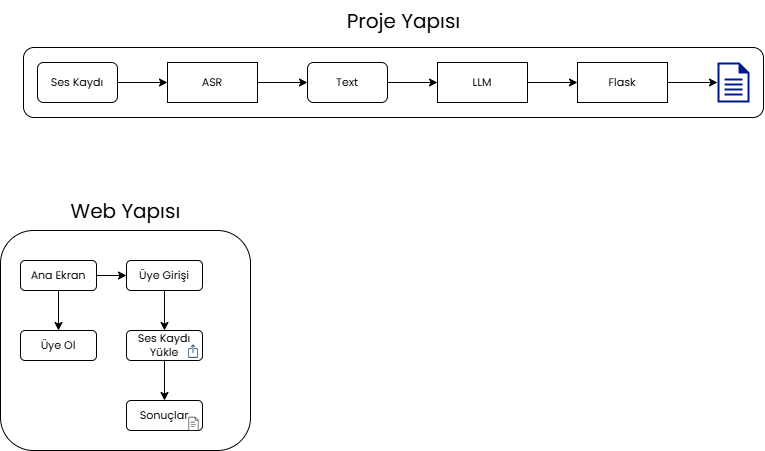

The diagram above was exported from draw.io. Its source (the exported page's mxGraphModel, read from the mxfile embedded in the PNG):
<mxGraphModel dx="868" dy="1621" grid="1" gridSize="10" guides="1" tooltips="1" connect="1" arrows="1" fold="1" page="1" pageScale="1" pageWidth="827" pageHeight="1169" math="0" shadow="0">
  <root>
    <mxCell id="0" />
    <mxCell id="1" parent="0" />
    <mxCell id="eP45iqY4_a__ICQsiaUS-10" style="edgeStyle=orthogonalEdgeStyle;rounded=0;orthogonalLoop=1;jettySize=auto;html=1;entryX=0;entryY=0.5;entryDx=0;entryDy=0;fontFamily=Poppins;fontSource=https%3A%2F%2Ffonts.googleapis.com%2Fcss%3Ffamily%3DPoppins;fontSize=11;" parent="1" source="eP45iqY4_a__ICQsiaUS-1" target="eP45iqY4_a__ICQsiaUS-9" edge="1">
      <mxGeometry relative="1" as="geometry" />
    </mxCell>
    <mxCell id="eP45iqY4_a__ICQsiaUS-1" value="Text" style="rounded=1;whiteSpace=wrap;html=1;fontFamily=Poppins;fontSource=https%3A%2F%2Ffonts.googleapis.com%2Fcss%3Ffamily%3DPoppins;fontSize=11;" parent="1" vertex="1">
      <mxGeometry x="327" y="-38" width="80" height="40" as="geometry" />
    </mxCell>
    <mxCell id="eP45iqY4_a__ICQsiaUS-6" style="edgeStyle=orthogonalEdgeStyle;rounded=0;orthogonalLoop=1;jettySize=auto;html=1;exitX=1;exitY=0.5;exitDx=0;exitDy=0;fontFamily=Poppins;fontSource=https%3A%2F%2Ffonts.googleapis.com%2Fcss%3Ffamily%3DPoppins;fontSize=11;" parent="1" source="eP45iqY4_a__ICQsiaUS-3" target="eP45iqY4_a__ICQsiaUS-5" edge="1">
      <mxGeometry relative="1" as="geometry" />
    </mxCell>
    <mxCell id="eP45iqY4_a__ICQsiaUS-3" value="Ses Kaydı" style="rounded=1;whiteSpace=wrap;html=1;fontFamily=Poppins;fontSource=https%3A%2F%2Ffonts.googleapis.com%2Fcss%3Ffamily%3DPoppins;fontSize=11;" parent="1" vertex="1">
      <mxGeometry x="57" y="-38" width="80" height="40" as="geometry" />
    </mxCell>
    <mxCell id="eP45iqY4_a__ICQsiaUS-7" style="edgeStyle=orthogonalEdgeStyle;rounded=0;orthogonalLoop=1;jettySize=auto;html=1;exitX=1;exitY=0.5;exitDx=0;exitDy=0;fontFamily=Poppins;fontSource=https%3A%2F%2Ffonts.googleapis.com%2Fcss%3Ffamily%3DPoppins;fontSize=11;" parent="1" source="eP45iqY4_a__ICQsiaUS-5" target="eP45iqY4_a__ICQsiaUS-1" edge="1">
      <mxGeometry relative="1" as="geometry" />
    </mxCell>
    <mxCell id="eP45iqY4_a__ICQsiaUS-5" value="ASR" style="rounded=0;whiteSpace=wrap;html=1;fontFamily=Poppins;fontSource=https%3A%2F%2Ffonts.googleapis.com%2Fcss%3Ffamily%3DPoppins;fontSize=11;" parent="1" vertex="1">
      <mxGeometry x="187" y="-38" width="90" height="40" as="geometry" />
    </mxCell>
    <mxCell id="eP45iqY4_a__ICQsiaUS-13" style="edgeStyle=orthogonalEdgeStyle;rounded=0;orthogonalLoop=1;jettySize=auto;html=1;entryX=0;entryY=0.5;entryDx=0;entryDy=0;fontFamily=Poppins;fontSource=https%3A%2F%2Ffonts.googleapis.com%2Fcss%3Ffamily%3DPoppins;fontSize=11;" parent="1" source="eP45iqY4_a__ICQsiaUS-9" target="eP45iqY4_a__ICQsiaUS-12" edge="1">
      <mxGeometry relative="1" as="geometry" />
    </mxCell>
    <mxCell id="eP45iqY4_a__ICQsiaUS-9" value="LLM" style="rounded=0;whiteSpace=wrap;html=1;fontFamily=Poppins;fontSource=https%3A%2F%2Ffonts.googleapis.com%2Fcss%3Ffamily%3DPoppins;fontSize=11;" parent="1" vertex="1">
      <mxGeometry x="457" y="-38" width="90" height="40" as="geometry" />
    </mxCell>
    <mxCell id="eP45iqY4_a__ICQsiaUS-11" value="" style="sketch=0;aspect=fixed;pointerEvents=1;shadow=0;dashed=0;html=1;strokeColor=none;labelPosition=center;verticalLabelPosition=bottom;verticalAlign=top;align=center;fillColor=#00188D;shape=mxgraph.mscae.enterprise.document;fontFamily=Poppins;fontSource=https%3A%2F%2Ffonts.googleapis.com%2Fcss%3Ffamily%3DPoppins;fontSize=11;" parent="1" vertex="1">
      <mxGeometry x="737" y="-38" width="32" height="40" as="geometry" />
    </mxCell>
    <mxCell id="eP45iqY4_a__ICQsiaUS-12" value="Flask" style="rounded=0;whiteSpace=wrap;html=1;fontFamily=Poppins;fontSource=https%3A%2F%2Ffonts.googleapis.com%2Fcss%3Ffamily%3DPoppins;fontSize=11;" parent="1" vertex="1">
      <mxGeometry x="597" y="-38" width="90" height="40" as="geometry" />
    </mxCell>
    <mxCell id="eP45iqY4_a__ICQsiaUS-18" style="edgeStyle=orthogonalEdgeStyle;rounded=0;orthogonalLoop=1;jettySize=auto;html=1;exitX=1;exitY=0.5;exitDx=0;exitDy=0;entryX=0;entryY=0.5;entryDx=0;entryDy=0;entryPerimeter=0;fontFamily=Poppins;fontSource=https%3A%2F%2Ffonts.googleapis.com%2Fcss%3Ffamily%3DPoppins;fontSize=11;" parent="1" source="eP45iqY4_a__ICQsiaUS-12" target="eP45iqY4_a__ICQsiaUS-11" edge="1">
      <mxGeometry relative="1" as="geometry" />
    </mxCell>
    <mxCell id="eP45iqY4_a__ICQsiaUS-20" value="" style="rounded=1;whiteSpace=wrap;html=1;gradientColor=none;fillColor=none;fontFamily=Poppins;fontSource=https%3A%2F%2Ffonts.googleapis.com%2Fcss%3Ffamily%3DPoppins;fontSize=11;" parent="1" vertex="1">
      <mxGeometry x="43" y="-53" width="740" height="70" as="geometry" />
    </mxCell>
    <mxCell id="eP45iqY4_a__ICQsiaUS-22" value="Proje Yapısı" style="text;html=1;align=center;verticalAlign=middle;resizable=0;points=[];autosize=1;strokeColor=none;fillColor=none;fontSize=20;fontFamily=Poppins;fontSource=https%3A%2F%2Ffonts.googleapis.com%2Fcss%3Ffamily%3DPoppins;" parent="1" vertex="1">
      <mxGeometry x="353" y="-100" width="140" height="40" as="geometry" />
    </mxCell>
    <mxCell id="eP45iqY4_a__ICQsiaUS-30" style="edgeStyle=orthogonalEdgeStyle;rounded=0;orthogonalLoop=1;jettySize=auto;html=1;fontFamily=Poppins;fontSource=https%3A%2F%2Ffonts.googleapis.com%2Fcss%3Ffamily%3DPoppins;fontSize=11;" parent="1" source="eP45iqY4_a__ICQsiaUS-23" target="eP45iqY4_a__ICQsiaUS-25" edge="1">
      <mxGeometry relative="1" as="geometry" />
    </mxCell>
    <mxCell id="eP45iqY4_a__ICQsiaUS-31" style="edgeStyle=orthogonalEdgeStyle;rounded=0;orthogonalLoop=1;jettySize=auto;html=1;entryX=0.5;entryY=0;entryDx=0;entryDy=0;fontFamily=Poppins;fontSource=https%3A%2F%2Ffonts.googleapis.com%2Fcss%3Ffamily%3DPoppins;fontSize=11;" parent="1" source="eP45iqY4_a__ICQsiaUS-23" target="eP45iqY4_a__ICQsiaUS-24" edge="1">
      <mxGeometry relative="1" as="geometry" />
    </mxCell>
    <mxCell id="eP45iqY4_a__ICQsiaUS-23" value="Ana Ekran" style="rounded=1;whiteSpace=wrap;html=1;fontFamily=Poppins;fontSource=https%3A%2F%2Ffonts.googleapis.com%2Fcss%3Ffamily%3DPoppins;fontSize=11;" parent="1" vertex="1">
      <mxGeometry x="40" y="160" width="76" height="30" as="geometry" />
    </mxCell>
    <mxCell id="eP45iqY4_a__ICQsiaUS-24" value="Üye Ol" style="rounded=1;whiteSpace=wrap;html=1;fontFamily=Poppins;fontSource=https%3A%2F%2Ffonts.googleapis.com%2Fcss%3Ffamily%3DPoppins;fontSize=11;" parent="1" vertex="1">
      <mxGeometry x="40" y="230" width="76" height="30" as="geometry" />
    </mxCell>
    <mxCell id="eP45iqY4_a__ICQsiaUS-32" style="edgeStyle=orthogonalEdgeStyle;rounded=0;orthogonalLoop=1;jettySize=auto;html=1;fontFamily=Poppins;fontSource=https%3A%2F%2Ffonts.googleapis.com%2Fcss%3Ffamily%3DPoppins;fontSize=11;" parent="1" source="eP45iqY4_a__ICQsiaUS-25" target="eP45iqY4_a__ICQsiaUS-27" edge="1">
      <mxGeometry relative="1" as="geometry" />
    </mxCell>
    <mxCell id="eP45iqY4_a__ICQsiaUS-25" value="Üye Girişi" style="rounded=1;whiteSpace=wrap;html=1;fontFamily=Poppins;fontSource=https%3A%2F%2Ffonts.googleapis.com%2Fcss%3Ffamily%3DPoppins;fontSize=11;" parent="1" vertex="1">
      <mxGeometry x="146" y="160" width="76" height="30" as="geometry" />
    </mxCell>
    <mxCell id="eP45iqY4_a__ICQsiaUS-35" style="edgeStyle=orthogonalEdgeStyle;rounded=0;orthogonalLoop=1;jettySize=auto;html=1;exitX=0.5;exitY=1;exitDx=0;exitDy=0;fontFamily=Poppins;fontSource=https%3A%2F%2Ffonts.googleapis.com%2Fcss%3Ffamily%3DPoppins;fontSize=11;" parent="1" source="eP45iqY4_a__ICQsiaUS-27" target="eP45iqY4_a__ICQsiaUS-28" edge="1">
      <mxGeometry relative="1" as="geometry" />
    </mxCell>
    <mxCell id="eP45iqY4_a__ICQsiaUS-27" value="Ses Kaydı Yükle" style="rounded=1;whiteSpace=wrap;html=1;fontFamily=Poppins;fontSource=https%3A%2F%2Ffonts.googleapis.com%2Fcss%3Ffamily%3DPoppins;fontSize=11;" parent="1" vertex="1">
      <mxGeometry x="146" y="230" width="76" height="30" as="geometry" />
    </mxCell>
    <mxCell id="eP45iqY4_a__ICQsiaUS-28" value="Sonuçlar" style="rounded=1;whiteSpace=wrap;html=1;fontFamily=Poppins;fontSource=https%3A%2F%2Ffonts.googleapis.com%2Fcss%3Ffamily%3DPoppins;fontSize=11;" parent="1" vertex="1">
      <mxGeometry x="146" y="300" width="76" height="30" as="geometry" />
    </mxCell>
    <mxCell id="eP45iqY4_a__ICQsiaUS-34" value="" style="shape=image;html=1;verticalAlign=top;verticalLabelPosition=bottom;labelBackgroundColor=#ffffff;imageAspect=0;aspect=fixed;image=https://cdn4.iconfinder.com/data/icons/evil-icons-user-interface/64/upload-128.png;fontFamily=Poppins;fontSource=https%3A%2F%2Ffonts.googleapis.com%2Fcss%3Ffamily%3DPoppins;fontSize=11;" parent="1" vertex="1">
      <mxGeometry x="204" y="242" width="18" height="18" as="geometry" />
    </mxCell>
    <mxCell id="eP45iqY4_a__ICQsiaUS-36" value="" style="sketch=0;outlineConnect=0;fontColor=#232F3E;gradientColor=none;fillColor=#232F3D;strokeColor=none;dashed=0;verticalLabelPosition=bottom;verticalAlign=top;align=center;html=1;fontSize=11;fontStyle=0;aspect=fixed;pointerEvents=1;shape=mxgraph.aws4.document;fontFamily=Poppins;fontSource=https%3A%2F%2Ffonts.googleapis.com%2Fcss%3Ffamily%3DPoppins;" parent="1" vertex="1">
      <mxGeometry x="208" y="316.32" width="10" height="13.68" as="geometry" />
    </mxCell>
    <mxCell id="eP45iqY4_a__ICQsiaUS-38" value="" style="rounded=1;whiteSpace=wrap;html=1;gradientColor=none;fillColor=none;fontFamily=Poppins;fontSource=https%3A%2F%2Ffonts.googleapis.com%2Fcss%3Ffamily%3DPoppins;fontSize=11;" parent="1" vertex="1">
      <mxGeometry x="20" y="130" width="250" height="220" as="geometry" />
    </mxCell>
    <mxCell id="eP45iqY4_a__ICQsiaUS-39" value="Web Yapısı" style="text;html=1;align=center;verticalAlign=middle;resizable=0;points=[];autosize=1;strokeColor=none;fillColor=none;fontSize=20;fontFamily=Poppins;fontSource=https%3A%2F%2Ffonts.googleapis.com%2Fcss%3Ffamily%3DPoppins;" parent="1" vertex="1">
      <mxGeometry x="80" y="90" width="130" height="40" as="geometry" />
    </mxCell>
  </root>
</mxGraphModel>